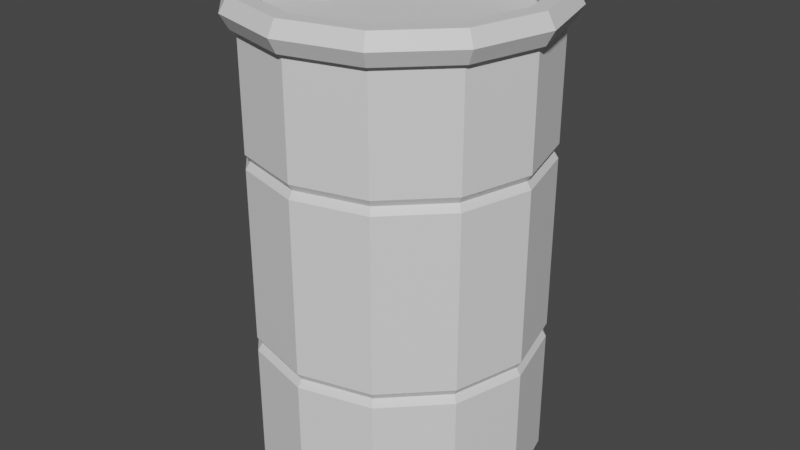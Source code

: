 # Source: Barrel.blend  (saved by Blender 3.1.7; exported with 4.5.12 LTS)
import bpy
from mathutils import Matrix  # noqa: F401  (used for matrix-valued properties, if any)

bpy.ops.wm.read_factory_settings(use_empty=True)
scene = bpy.context.scene
scene.name = 'Scene'

# ---- collections
col_collection = bpy.data.collections.new('Collection'); scene.collection.children.link(col_collection)

# ---- materials (node trees are filled in below, after node groups)
mat_material_001 = bpy.data.materials.new('Material.001')
mat_material_001.use_transparent_shadow = False
mat_material_002 = bpy.data.materials.new('Material.002')
mat_material_002.use_transparent_shadow = False
mat_material_003 = bpy.data.materials.new('Material.003')
mat_material_003.use_transparent_shadow = False

# ---- material node trees
mat_material_001.use_nodes = True; mat_material_001.node_tree.nodes.clear()
_N = mat_material_001.node_tree.nodes; _L = mat_material_001.node_tree.links
n0 = _N.new('ShaderNodeBsdfPrincipled'); n0.name = 'Principled BSDF'; n0.location = (10, 300)
n0.distribution = 'GGX'
n0.subsurface_method = 'RANDOM_WALK_SKIN'
n0.inputs[3].default_value = 1.45
n0.inputs[27].default_value = (0.0, 0.0, 0.0, 1.0)
n0.inputs[28].default_value = 1.0
n1 = _N.new('ShaderNodeOutputMaterial'); n1.name = 'Material Output'; n1.location = (300, 300)
_L.new(n0.outputs[0], n1.inputs[0])
n1.is_active_output = True
mat_material_002.use_nodes = True; mat_material_002.node_tree.nodes.clear()
_N = mat_material_002.node_tree.nodes; _L = mat_material_002.node_tree.links
n0 = _N.new('ShaderNodeBsdfPrincipled'); n0.name = 'Principled BSDF'; n0.location = (10, 300)
n0.distribution = 'GGX'
n0.subsurface_method = 'RANDOM_WALK_SKIN'
n0.inputs[3].default_value = 1.45
n0.inputs[27].default_value = (0.0, 0.0, 0.0, 1.0)
n0.inputs[28].default_value = 1.0
n1 = _N.new('ShaderNodeOutputMaterial'); n1.name = 'Material Output'; n1.location = (300, 300)
_L.new(n0.outputs[0], n1.inputs[0])
n1.is_active_output = True
mat_material_003.use_nodes = True; mat_material_003.node_tree.nodes.clear()
_N = mat_material_003.node_tree.nodes; _L = mat_material_003.node_tree.links
n0 = _N.new('ShaderNodeBsdfPrincipled'); n0.name = 'Principled BSDF'; n0.location = (10, 300)
n0.distribution = 'GGX'
n0.subsurface_method = 'RANDOM_WALK_SKIN'
n0.inputs[3].default_value = 1.45
n0.inputs[27].default_value = (0.0, 0.0, 0.0, 1.0)
n0.inputs[28].default_value = 1.0
n1 = _N.new('ShaderNodeOutputMaterial'); n1.name = 'Material Output'; n1.location = (300, 300)
_L.new(n0.outputs[0], n1.inputs[0])
n1.is_active_output = True

# ---- world
world_world = bpy.data.worlds.new('World'); scene.world = world_world
world_world.use_nodes = True; world_world.node_tree.nodes.clear()
_N = world_world.node_tree.nodes; _L = world_world.node_tree.links
n0 = _N.new('ShaderNodeOutputWorld'); n0.name = 'World Output'; n0.location = (300, 300)
n1 = _N.new('ShaderNodeBackground'); n1.name = 'Background'; n1.location = (10, 300)
n1.inputs[0].default_value = (0.05088, 0.05088, 0.05088, 1.0)
_L.new(n1.outputs[0], n0.inputs[0])
n0.is_active_output = True
world_world.color = (0.05088, 0.05088, 0.05088)
world_world.use_sun_shadow = False
world_world.sun_shadow_jitter_overblur = 0.0

# ---- meshes
me_cylinder = bpy.data.meshes.new('Cylinder')
me_cylinder.from_pydata([(0.0, 1.0, -1.493), (0.0, 1.0, 1.595), (0.5, 0.866, -1.493), (0.5, 0.866, 1.595), (0.866, 0.5, -1.493), (0.866, 0.5, 1.595), (1.0, -4.371e-08, -1.493), (1.0, -4.371e-08, 1.595), (0.866, -0.5, -1.493), (0.866, -0.5, 1.595), (0.5, -0.866, -1.493), (0.5, -0.866, 1.595), (-8.742e-08, -1.0, -1.493), (-8.742e-08, -1.0, 1.595), (-0.5, -0.866, -1.493), (-0.5, -0.866, 1.595), (-0.866, -0.5, -1.493), (-0.866, -0.5, 1.595), (-1.0, 1.192e-08, -1.493), (-1.0, 1.192e-08, 1.595), (-0.866, 0.5, -1.493), (-0.866, 0.5, 1.595), (-0.5, 0.866, -1.493), (-0.5, 0.866, 1.595), (0.0, 1.0, 0.1914), (0.5, 0.866, 0.1914), (0.866, 0.5, 0.1914), (1.0, -4.371e-08, 0.1914), (0.866, -0.5, 0.1914), (0.5, -0.866, 0.1914), (-8.742e-08, -1.0, 0.1914), (-0.5, -0.866, 0.1914), (-0.866, -0.5, 0.1914), (-1.0, 1.192e-08, 0.1914), (-0.866, 0.5, 0.1914), (-0.5, 0.866, 0.1914), (0.4841, 0.8385, -0.5586), (0.8385, 0.4841, -0.5586), (0.9682, -4.215e-08, -0.5586), (0.8385, -0.4841, -0.5586), (0.4841, -0.8385, -0.5586), (-8.555e-08, -0.9682, -0.5586), (-0.4841, -0.8385, -0.5586), (-0.8385, -0.4841, -0.5586), (-0.9682, 1.192e-08, -0.5586), (-0.8385, 0.4841, -0.5586), (-0.4841, 0.8385, -0.5586), (3.127e-10, 0.9682, -0.5586), (3.127e-10, 0.9682, 0.75), (0.4841, 0.8385, 0.75), (0.8385, 0.4841, 0.75), (0.9682, -4.184e-08, 0.75), (0.8385, -0.4841, 0.75), (0.4841, -0.8385, 0.75), (-8.586e-08, -0.9682, 0.75), (-0.4841, -0.8385, 0.75), (-0.8385, -0.4841, 0.75), (-0.9682, 1.192e-08, 0.75), (-0.8385, 0.4841, 0.75), (-0.4841, 0.8385, 0.75), (0.0, 1.0, 0.7984), (0.5, 0.866, 0.7984), (0.866, 0.5, 0.7984), (1.0, -4.371e-08, 0.7984), (0.866, -0.5, 0.7984), (0.5, -0.866, 0.7984), (-8.742e-08, -1.0, 0.7984), (-0.5, -0.866, 0.7984), (-0.866, -0.5, 0.7984), (-1.0, 1.192e-08, 0.7984), (-0.866, 0.5, 0.7984), (-0.5, 0.866, 0.7984), (0.5, 0.866, 0.7002), (0.866, 0.5, 0.7002), (1.0, -4.371e-08, 0.7002), (0.866, -0.5, 0.7002), (0.5, -0.866, 0.7002), (-8.742e-08, -1.0, 0.7002), (-0.5, -0.866, 0.7002), (-0.866, -0.5, 0.7002), (-1.0, 1.192e-08, 0.7002), (-0.866, 0.5, 0.7002), (-0.5, 0.866, 0.7002), (0.0, 1.0, 0.7002), (0.0, 1.0, -0.5089), (0.5, 0.866, -0.5089), (0.866, 0.5, -0.5089), (1.0, -4.371e-08, -0.5089), (0.866, -0.5, -0.5089), (0.5, -0.866, -0.5089), (-8.742e-08, -1.0, -0.5089), (-0.5, -0.866, -0.5089), (-0.866, -0.5, -0.5089), (-1.0, 1.192e-08, -0.5089), (-0.866, 0.5, -0.5089), (-0.5, 0.866, -0.5089), (0.5, 0.866, -0.61), (0.866, 0.5, -0.61), (1.0, -4.371e-08, -0.61), (0.866, -0.5, -0.61), (0.5, -0.866, -0.61), (-8.742e-08, -1.0, -0.61), (-0.5, -0.866, -0.61), (-0.866, -0.5, -0.61), (-1.0, 1.192e-08, -0.61), (-0.866, 0.5, -0.61), (-0.5, 0.866, -0.61), (0.0, 1.0, -0.61)], [], [(60, 1, 3, 61), (61, 3, 5, 62), (62, 5, 7, 63), (63, 7, 9, 64), (64, 9, 11, 65), (65, 11, 13, 66), (66, 13, 15, 67), (67, 15, 17, 68), (68, 17, 19, 69), (69, 19, 21, 70), (3, 1, 23, 21, 19, 17, 15, 13, 11, 9, 7, 5), (70, 21, 23, 71), (71, 23, 1, 60), (0, 2, 4, 6, 8, 10, 12, 14, 16, 18, 20, 22), (95, 35, 24, 84), (94, 34, 35, 95), (93, 33, 34, 94), (92, 32, 33, 93), (91, 31, 32, 92), (90, 30, 31, 91), (89, 29, 30, 90), (88, 28, 29, 89), (87, 27, 28, 88), (86, 26, 27, 87), (85, 25, 26, 86), (84, 24, 25, 85), (107, 47, 36, 96), (96, 36, 37, 97), (97, 37, 38, 98), (98, 38, 39, 99), (99, 39, 40, 100), (100, 40, 41, 101), (101, 41, 42, 102), (102, 42, 43, 103), (103, 43, 44, 104), (104, 44, 45, 105), (105, 45, 46, 106), (106, 46, 47, 107), (82, 59, 48, 83), (81, 58, 59, 82), (80, 57, 58, 81), (79, 56, 57, 80), (78, 55, 56, 79), (77, 54, 55, 78), (76, 53, 54, 77), (75, 52, 53, 76), (74, 51, 52, 75), (73, 50, 51, 74), (72, 49, 50, 73), (83, 48, 49, 72), (59, 71, 60, 48), (58, 70, 71, 59), (57, 69, 70, 58), (56, 68, 69, 57), (55, 67, 68, 56), (54, 66, 67, 55), (53, 65, 66, 54), (52, 64, 65, 53), (51, 63, 64, 52), (50, 62, 63, 51), (49, 61, 62, 50), (48, 60, 61, 49), (24, 83, 72, 25), (25, 72, 73, 26), (26, 73, 74, 27), (27, 74, 75, 28), (28, 75, 76, 29), (29, 76, 77, 30), (30, 77, 78, 31), (31, 78, 79, 32), (32, 79, 80, 33), (33, 80, 81, 34), (34, 81, 82, 35), (35, 82, 83, 24), (47, 84, 85, 36), (36, 85, 86, 37), (37, 86, 87, 38), (38, 87, 88, 39), (39, 88, 89, 40), (40, 89, 90, 41), (41, 90, 91, 42), (42, 91, 92, 43), (43, 92, 93, 44), (44, 93, 94, 45), (45, 94, 95, 46), (46, 95, 84, 47), (22, 106, 107, 0), (20, 105, 106, 22), (18, 104, 105, 20), (16, 103, 104, 18), (14, 102, 103, 16), (12, 101, 102, 14), (10, 100, 101, 12), (8, 99, 100, 10), (6, 98, 99, 8), (4, 97, 98, 6), (2, 96, 97, 4), (0, 107, 96, 2)])
_uv = me_cylinder.uv_layers.new(name='UVMap')
_uv.uv.foreach_set('vector', [1.0, 0.8831, 1.0, 1.0, 0.9167, 1.0, 0.9167, 0.8831, 0.9167, 0.8831, 0.9167, 1.0, 0.8333, 1.0, 0.8333, 0.8831, 0.8333, 0.8831, 0.8333, 1.0, 0.75, 1.0, 0.75, 0.8831, 0.75, 0.8831, 0.75, 1.0, 0.6667, 1.0, 0.6667, 0.8831, 0.6667, 0.8831, 0.6667, 1.0, 0.5833, 1.0, 0.5833, 0.8831, 0.5833, 0.8831, 0.5833, 1.0, 0.5, 1.0, 0.5, 0.8831, 0.5, 0.8831, 0.5, 1.0, 0.4167, 1.0, 0.4167, 0.8831, 0.4167, 0.8831, 0.4167, 1.0, 0.3333, 1.0, 0.3333, 0.8831, 0.3333, 0.8831, 0.3333, 1.0, 0.25, 1.0, 0.25, 0.8831, 0.25, 0.8831, 0.25, 1.0, 0.1667, 1.0, 0.1667, 0.8831, 0.37, 0.4578, 0.25, 0.49, 0.13, 0.4578, 0.04215, 0.37, 0.01, 0.25, 0.04215, 0.13, 0.13, 0.04215, 0.25, 0.01, 0.37, 0.04215, 0.4578, 0.13, 0.49, 0.25, 0.4578, 0.37, 0.1667, 0.8831, 0.1667, 1.0, 0.08333, 1.0, 0.08333, 0.8831, 0.08333, 0.8831, 0.08333, 1.0, 7.451e-08, 1.0, 7.451e-08, 0.8831, 0.75, 0.49, 0.87, 0.4578, 0.9578, 0.37, 0.99, 0.25, 0.9578, 0.13, 0.87, 0.04215, 0.75, 0.01, 0.63, 0.04215, 0.5422, 0.13, 0.51, 0.25, 0.5422, 0.37, 0.63, 0.4578, 0.08333, 0.6333, 0.08333, 0.75, 7.451e-08, 0.75, 7.451e-08, 0.6333, 0.1667, 0.6333, 0.1667, 0.75, 0.08333, 0.75, 0.08333, 0.6333, 0.25, 0.6333, 0.25, 0.75, 0.1667, 0.75, 0.1667, 0.6333, 0.3333, 0.6333, 0.3333, 0.75, 0.25, 0.75, 0.25, 0.6333, 0.4167, 0.6333, 0.4167, 0.75, 0.3333, 0.75, 0.3333, 0.6333, 0.5, 0.6333, 0.5, 0.75, 0.4167, 0.75, 0.4167, 0.6333, 0.5833, 0.6333, 0.5833, 0.75, 0.5, 0.75, 0.5, 0.6333, 0.6667, 0.6333, 0.6667, 0.75, 0.5833, 0.75, 0.5833, 0.6333, 0.75, 0.6333, 0.75, 0.75, 0.6667, 0.75, 0.6667, 0.6333, 0.8333, 0.6333, 0.8333, 0.75, 0.75, 0.75, 0.75, 0.6333, 0.9167, 0.6333, 0.9167, 0.75, 0.8333, 0.75, 0.8333, 0.6333, 1.0, 0.6333, 1.0, 0.75, 0.9167, 0.75, 0.9167, 0.6333, 1.0, 0.6164, 1.0, 0.625, 0.9167, 0.625, 0.9167, 0.6164, 0.9167, 0.6164, 0.9167, 0.625, 0.8333, 0.625, 0.8333, 0.6164, 0.8333, 0.6164, 0.8333, 0.625, 0.75, 0.625, 0.75, 0.6164, 0.75, 0.6164, 0.75, 0.625, 0.6667, 0.625, 0.6667, 0.6164, 0.6667, 0.6164, 0.6667, 0.625, 0.5833, 0.625, 0.5833, 0.6164, 0.5833, 0.6164, 0.5833, 0.625, 0.5, 0.625, 0.5, 0.6164, 0.5, 0.6164, 0.5, 0.625, 0.4167, 0.625, 0.4167, 0.6164, 0.4167, 0.6164, 0.4167, 0.625, 0.3333, 0.625, 0.3333, 0.6164, 0.3333, 0.6164, 0.3333, 0.625, 0.25, 0.625, 0.25, 0.6164, 0.25, 0.6164, 0.25, 0.625, 0.1667, 0.625, 0.1667, 0.6164, 0.1667, 0.6164, 0.1667, 0.625, 0.08333, 0.625, 0.08333, 0.6164, 0.08333, 0.6164, 0.08333, 0.625, 7.451e-08, 0.625, 7.451e-08, 0.6164, 0.08333, 0.8667, 0.08333, 0.875, 7.451e-08, 0.875, 7.451e-08, 0.8667, 0.1667, 0.8667, 0.1667, 0.875, 0.08333, 0.875, 0.08333, 0.8667, 0.25, 0.8667, 0.25, 0.875, 0.1667, 0.875, 0.1667, 0.8667, 0.3333, 0.8667, 0.3333, 0.875, 0.25, 0.875, 0.25, 0.8667, 0.4167, 0.8667, 0.4167, 0.875, 0.3333, 0.875, 0.3333, 0.8667, 0.5, 0.8667, 0.5, 0.875, 0.4167, 0.875, 0.4167, 0.8667, 0.5833, 0.8667, 0.5833, 0.875, 0.5, 0.875, 0.5, 0.8667, 0.6667, 0.8667, 0.6667, 0.875, 0.5833, 0.875, 0.5833, 0.8667, 0.75, 0.8667, 0.75, 0.875, 0.6667, 0.875, 0.6667, 0.8667, 0.8333, 0.8667, 0.8333, 0.875, 0.75, 0.875, 0.75, 0.8667, 0.9167, 0.8667, 0.9167, 0.875, 0.8333, 0.875, 0.8333, 0.8667, 1.0, 0.8667, 1.0, 0.875, 0.9167, 0.875, 0.9167, 0.8667, 0.08333, 0.875, 0.08333, 0.8831, 7.451e-08, 0.8831, 7.451e-08, 0.875, 0.1667, 0.875, 0.1667, 0.8831, 0.08333, 0.8831, 0.08333, 0.875, 0.25, 0.875, 0.25, 0.8831, 0.1667, 0.8831, 0.1667, 0.875, 0.3333, 0.875, 0.3333, 0.8831, 0.25, 0.8831, 0.25, 0.875, 0.4167, 0.875, 0.4167, 0.8831, 0.3333, 0.8831, 0.3333, 0.875, 0.5, 0.875, 0.5, 0.8831, 0.4167, 0.8831, 0.4167, 0.875, 0.5833, 0.875, 0.5833, 0.8831, 0.5, 0.8831, 0.5, 0.875, 0.6667, 0.875, 0.6667, 0.8831, 0.5833, 0.8831, 0.5833, 0.875, 0.75, 0.875, 0.75, 0.8831, 0.6667, 0.8831, 0.6667, 0.875, 0.8333, 0.875, 0.8333, 0.8831, 0.75, 0.8831, 0.75, 0.875, 0.9167, 0.875, 0.9167, 0.8831, 0.8333, 0.8831, 0.8333, 0.875, 1.0, 0.875, 1.0, 0.8831, 0.9167, 0.8831, 0.9167, 0.875, 1.0, 0.75, 1.0, 0.8667, 0.9167, 0.8667, 0.9167, 0.75, 0.9167, 0.75, 0.9167, 0.8667, 0.8333, 0.8667, 0.8333, 0.75, 0.8333, 0.75, 0.8333, 0.8667, 0.75, 0.8667, 0.75, 0.75, 0.75, 0.75, 0.75, 0.8667, 0.6667, 0.8667, 0.6667, 0.75, 0.6667, 0.75, 0.6667, 0.8667, 0.5833, 0.8667, 0.5833, 0.75, 0.5833, 0.75, 0.5833, 0.8667, 0.5, 0.8667, 0.5, 0.75, 0.5, 0.75, 0.5, 0.8667, 0.4167, 0.8667, 0.4167, 0.75, 0.4167, 0.75, 0.4167, 0.8667, 0.3333, 0.8667, 0.3333, 0.75, 0.3333, 0.75, 0.3333, 0.8667, 0.25, 0.8667, 0.25, 0.75, 0.25, 0.75, 0.25, 0.8667, 0.1667, 0.8667, 0.1667, 0.75, 0.1667, 0.75, 0.1667, 0.8667, 0.08333, 0.8667, 0.08333, 0.75, 0.08333, 0.75, 0.08333, 0.8667, 7.451e-08, 0.8667, 7.451e-08, 0.75, 1.0, 0.625, 1.0, 0.6333, 0.9167, 0.6333, 0.9167, 0.625, 0.9167, 0.625, 0.9167, 0.6333, 0.8333, 0.6333, 0.8333, 0.625, 0.8333, 0.625, 0.8333, 0.6333, 0.75, 0.6333, 0.75, 0.625, 0.75, 0.625, 0.75, 0.6333, 0.6667, 0.6333, 0.6667, 0.625, 0.6667, 0.625, 0.6667, 0.6333, 0.5833, 0.6333, 0.5833, 0.625, 0.5833, 0.625, 0.5833, 0.6333, 0.5, 0.6333, 0.5, 0.625, 0.5, 0.625, 0.5, 0.6333, 0.4167, 0.6333, 0.4167, 0.625, 0.4167, 0.625, 0.4167, 0.6333, 0.3333, 0.6333, 0.3333, 0.625, 0.3333, 0.625, 0.3333, 0.6333, 0.25, 0.6333, 0.25, 0.625, 0.25, 0.625, 0.25, 0.6333, 0.1667, 0.6333, 0.1667, 0.625, 0.1667, 0.625, 0.1667, 0.6333, 0.08333, 0.6333, 0.08333, 0.625, 0.08333, 0.625, 0.08333, 0.6333, 7.451e-08, 0.6333, 7.451e-08, 0.625, 0.08333, 0.5, 0.08333, 0.6164, 7.451e-08, 0.6164, 7.451e-08, 0.5, 0.1667, 0.5, 0.1667, 0.6164, 0.08333, 0.6164, 0.08333, 0.5, 0.25, 0.5, 0.25, 0.6164, 0.1667, 0.6164, 0.1667, 0.5, 0.3333, 0.5, 0.3333, 0.6164, 0.25, 0.6164, 0.25, 0.5, 0.4167, 0.5, 0.4167, 0.6164, 0.3333, 0.6164, 0.3333, 0.5, 0.5, 0.5, 0.5, 0.6164, 0.4167, 0.6164, 0.4167, 0.5, 0.5833, 0.5, 0.5833, 0.6164, 0.5, 0.6164, 0.5, 0.5, 0.6667, 0.5, 0.6667, 0.6164, 0.5833, 0.6164, 0.5833, 0.5, 0.75, 0.5, 0.75, 0.6164, 0.6667, 0.6164, 0.6667, 0.5, 0.8333, 0.5, 0.8333, 0.6164, 0.75, 0.6164, 0.75, 0.5, 0.9167, 0.5, 0.9167, 0.6164, 0.8333, 0.6164, 0.8333, 0.5, 1.0, 0.5, 1.0, 0.6164, 0.9167, 0.6164, 0.9167, 0.5])
me_cylinder.materials.append(mat_material_001)
me_cylinder.use_remesh_fix_poles = True
me_cylinder.use_remesh_preserve_attributes = False
me_cylinder.update()
me_torus = bpy.data.meshes.new('Torus')
me_torus.from_pydata([(1.18, 0.0, 0.0), (1.12, 0.0, 0.1039), (1.0, 0.0, 0.1039), (0.94, 0.0, 1.47e-17), (1.0, 0.0, -0.1039), (1.12, 0.0, -0.1039), (1.022, 0.59, 0.0), (0.9699, 0.56, 0.1039), (0.866, 0.5, 0.1039), (0.8141, 0.47, 1.47e-17), (0.866, 0.5, -0.1039), (0.9699, 0.56, -0.1039), (0.59, 1.022, 0.0), (0.56, 0.9699, 0.1039), (0.5, 0.866, 0.1039), (0.47, 0.8141, 1.47e-17), (0.5, 0.866, -0.1039), (0.56, 0.9699, -0.1039), (8.909e-08, 1.18, 0.0), (8.456e-08, 1.12, 0.1039), (7.55e-08, 1.0, 0.1039), (7.097e-08, 0.94, 1.47e-17), (7.55e-08, 1.0, -0.1039), (8.456e-08, 1.12, -0.1039), (-0.59, 1.022, 0.0), (-0.56, 0.9699, 0.1039), (-0.5, 0.866, 0.1039), (-0.47, 0.8141, 1.47e-17), (-0.5, 0.866, -0.1039), (-0.56, 0.9699, -0.1039), (-1.022, 0.59, 0.0), (-0.9699, 0.56, 0.1039), (-0.866, 0.5, 0.1039), (-0.8141, 0.47, 1.47e-17), (-0.866, 0.5, -0.1039), (-0.9699, 0.56, -0.1039), (-1.18, 1.032e-07, 0.0), (-1.12, 9.791e-08, 0.1039), (-1.0, 8.742e-08, 0.1039), (-0.94, 8.218e-08, 1.47e-17), (-1.0, 8.742e-08, -0.1039), (-1.12, 9.791e-08, -0.1039), (-1.022, -0.59, 0.0), (-0.9699, -0.56, 0.1039), (-0.866, -0.5, 0.1039), (-0.8141, -0.47, 1.47e-17), (-0.866, -0.5, -0.1039), (-0.9699, -0.56, -0.1039), (-0.59, -1.022, 0.0), (-0.56, -0.9699, 0.1039), (-0.5, -0.866, 0.1039), (-0.47, -0.8141, 1.47e-17), (-0.5, -0.866, -0.1039), (-0.56, -0.9699, -0.1039), (8.909e-08, -1.18, 0.0), (8.456e-08, -1.12, 0.1039), (7.55e-08, -1.0, 0.1039), (7.097e-08, -0.94, 1.47e-17), (7.55e-08, -1.0, -0.1039), (8.456e-08, -1.12, -0.1039), (0.59, -1.022, 0.0), (0.56, -0.9699, 0.1039), (0.5, -0.866, 0.1039), (0.47, -0.8141, 1.47e-17), (0.5, -0.866, -0.1039), (0.56, -0.9699, -0.1039), (1.022, -0.59, 0.0), (0.9699, -0.56, 0.1039), (0.866, -0.5, 0.1039), (0.8141, -0.47, 1.47e-17), (0.866, -0.5, -0.1039), (0.9699, -0.56, -0.1039)], [], [(0, 6, 7, 1), (1, 7, 8, 2), (2, 8, 9, 3), (3, 9, 10, 4), (4, 10, 11, 5), (5, 11, 6, 0), (6, 12, 13, 7), (7, 13, 14, 8), (8, 14, 15, 9), (9, 15, 16, 10), (10, 16, 17, 11), (11, 17, 12, 6), (12, 18, 19, 13), (13, 19, 20, 14), (14, 20, 21, 15), (15, 21, 22, 16), (16, 22, 23, 17), (17, 23, 18, 12), (18, 24, 25, 19), (19, 25, 26, 20), (20, 26, 27, 21), (21, 27, 28, 22), (22, 28, 29, 23), (23, 29, 24, 18), (24, 30, 31, 25), (25, 31, 32, 26), (26, 32, 33, 27), (27, 33, 34, 28), (28, 34, 35, 29), (29, 35, 30, 24), (30, 36, 37, 31), (31, 37, 38, 32), (32, 38, 39, 33), (33, 39, 40, 34), (34, 40, 41, 35), (35, 41, 36, 30), (36, 42, 43, 37), (37, 43, 44, 38), (38, 44, 45, 39), (39, 45, 46, 40), (40, 46, 47, 41), (41, 47, 42, 36), (42, 48, 49, 43), (43, 49, 50, 44), (44, 50, 51, 45), (45, 51, 52, 46), (46, 52, 53, 47), (47, 53, 48, 42), (48, 54, 55, 49), (49, 55, 56, 50), (50, 56, 57, 51), (51, 57, 58, 52), (52, 58, 59, 53), (53, 59, 54, 48), (54, 60, 61, 55), (55, 61, 62, 56), (56, 62, 63, 57), (57, 63, 64, 58), (58, 64, 65, 59), (59, 65, 60, 54), (60, 66, 67, 61), (61, 67, 68, 62), (62, 68, 69, 63), (63, 69, 70, 64), (64, 70, 71, 65), (65, 71, 66, 60), (66, 0, 1, 67), (67, 1, 2, 68), (68, 2, 3, 69), (69, 3, 4, 70), (70, 4, 5, 71), (71, 5, 0, 66)])
_uv = me_torus.uv_layers.new(name='UVMap')
_uv.uv.foreach_set('vector', [0.5, 0.5, 0.5833, 0.5, 0.5833, 0.6667, 0.5, 0.6667, 0.5, 0.6667, 0.5833, 0.6667, 0.5833, 0.8333, 0.5, 0.8333, 0.5, 0.8333, 0.5833, 0.8333, 0.5833, 1.0, 0.5, 1.0, 0.5, -1.11e-16, 0.5833, -1.11e-16, 0.5833, 0.1667, 0.5, 0.1667, 0.5, 0.1667, 0.5833, 0.1667, 0.5833, 0.3333, 0.5, 0.3333, 0.5, 0.3333, 0.5833, 0.3333, 0.5833, 0.5, 0.5, 0.5, 0.5833, 0.5, 0.6667, 0.5, 0.6667, 0.6667, 0.5833, 0.6667, 0.5833, 0.6667, 0.6667, 0.6667, 0.6667, 0.8333, 0.5833, 0.8333, 0.5833, 0.8333, 0.6667, 0.8333, 0.6667, 1.0, 0.5833, 1.0, 0.5833, -1.11e-16, 0.6667, -1.11e-16, 0.6667, 0.1667, 0.5833, 0.1667, 0.5833, 0.1667, 0.6667, 0.1667, 0.6667, 0.3333, 0.5833, 0.3333, 0.5833, 0.3333, 0.6667, 0.3333, 0.6667, 0.5, 0.5833, 0.5, 0.6667, 0.5, 0.75, 0.5, 0.75, 0.6667, 0.6667, 0.6667, 0.6667, 0.6667, 0.75, 0.6667, 0.75, 0.8333, 0.6667, 0.8333, 0.6667, 0.8333, 0.75, 0.8333, 0.75, 1.0, 0.6667, 1.0, 0.6667, -1.11e-16, 0.75, -1.11e-16, 0.75, 0.1667, 0.6667, 0.1667, 0.6667, 0.1667, 0.75, 0.1667, 0.75, 0.3333, 0.6667, 0.3333, 0.6667, 0.3333, 0.75, 0.3333, 0.75, 0.5, 0.6667, 0.5, 0.75, 0.5, 0.8333, 0.5, 0.8333, 0.6667, 0.75, 0.6667, 0.75, 0.6667, 0.8333, 0.6667, 0.8333, 0.8333, 0.75, 0.8333, 0.75, 0.8333, 0.8333, 0.8333, 0.8333, 1.0, 0.75, 1.0, 0.75, -1.11e-16, 0.8333, -1.11e-16, 0.8333, 0.1667, 0.75, 0.1667, 0.75, 0.1667, 0.8333, 0.1667, 0.8333, 0.3333, 0.75, 0.3333, 0.75, 0.3333, 0.8333, 0.3333, 0.8333, 0.5, 0.75, 0.5, 0.8333, 0.5, 0.9167, 0.5, 0.9167, 0.6667, 0.8333, 0.6667, 0.8333, 0.6667, 0.9167, 0.6667, 0.9167, 0.8333, 0.8333, 0.8333, 0.8333, 0.8333, 0.9167, 0.8333, 0.9167, 1.0, 0.8333, 1.0, 0.8333, -1.11e-16, 0.9167, -1.11e-16, 0.9167, 0.1667, 0.8333, 0.1667, 0.8333, 0.1667, 0.9167, 0.1667, 0.9167, 0.3333, 0.8333, 0.3333, 0.8333, 0.3333, 0.9167, 0.3333, 0.9167, 0.5, 0.8333, 0.5, 0.9167, 0.5, 1.0, 0.5, 1.0, 0.6667, 0.9167, 0.6667, 0.9167, 0.6667, 1.0, 0.6667, 1.0, 0.8333, 0.9167, 0.8333, 0.9167, 0.8333, 1.0, 0.8333, 1.0, 1.0, 0.9167, 1.0, 0.9167, -1.11e-16, 1.0, -1.11e-16, 1.0, 0.1667, 0.9167, 0.1667, 0.9167, 0.1667, 1.0, 0.1667, 1.0, 0.3333, 0.9167, 0.3333, 0.9167, 0.3333, 1.0, 0.3333, 1.0, 0.5, 0.9167, 0.5, 2.22e-16, 0.5, 0.08333, 0.5, 0.08333, 0.6667, 2.22e-16, 0.6667, 2.22e-16, 0.6667, 0.08333, 0.6667, 0.08333, 0.8333, 2.22e-16, 0.8333, 2.22e-16, 0.8333, 0.08333, 0.8333, 0.08333, 1.0, 2.22e-16, 1.0, 2.22e-16, -1.11e-16, 0.08333, -1.11e-16, 0.08333, 0.1667, 2.22e-16, 0.1667, 2.22e-16, 0.1667, 0.08333, 0.1667, 0.08333, 0.3333, 2.22e-16, 0.3333, 2.22e-16, 0.3333, 0.08333, 0.3333, 0.08333, 0.5, 2.22e-16, 0.5, 0.08333, 0.5, 0.1667, 0.5, 0.1667, 0.6667, 0.08333, 0.6667, 0.08333, 0.6667, 0.1667, 0.6667, 0.1667, 0.8333, 0.08333, 0.8333, 0.08333, 0.8333, 0.1667, 0.8333, 0.1667, 1.0, 0.08333, 1.0, 0.08333, -1.11e-16, 0.1667, -1.11e-16, 0.1667, 0.1667, 0.08333, 0.1667, 0.08333, 0.1667, 0.1667, 0.1667, 0.1667, 0.3333, 0.08333, 0.3333, 0.08333, 0.3333, 0.1667, 0.3333, 0.1667, 0.5, 0.08333, 0.5, 0.1667, 0.5, 0.25, 0.5, 0.25, 0.6667, 0.1667, 0.6667, 0.1667, 0.6667, 0.25, 0.6667, 0.25, 0.8333, 0.1667, 0.8333, 0.1667, 0.8333, 0.25, 0.8333, 0.25, 1.0, 0.1667, 1.0, 0.1667, -1.11e-16, 0.25, -1.11e-16, 0.25, 0.1667, 0.1667, 0.1667, 0.1667, 0.1667, 0.25, 0.1667, 0.25, 0.3333, 0.1667, 0.3333, 0.1667, 0.3333, 0.25, 0.3333, 0.25, 0.5, 0.1667, 0.5, 0.25, 0.5, 0.3333, 0.5, 0.3333, 0.6667, 0.25, 0.6667, 0.25, 0.6667, 0.3333, 0.6667, 0.3333, 0.8333, 0.25, 0.8333, 0.25, 0.8333, 0.3333, 0.8333, 0.3333, 1.0, 0.25, 1.0, 0.25, -1.11e-16, 0.3333, -1.11e-16, 0.3333, 0.1667, 0.25, 0.1667, 0.25, 0.1667, 0.3333, 0.1667, 0.3333, 0.3333, 0.25, 0.3333, 0.25, 0.3333, 0.3333, 0.3333, 0.3333, 0.5, 0.25, 0.5, 0.3333, 0.5, 0.4167, 0.5, 0.4167, 0.6667, 0.3333, 0.6667, 0.3333, 0.6667, 0.4167, 0.6667, 0.4167, 0.8333, 0.3333, 0.8333, 0.3333, 0.8333, 0.4167, 0.8333, 0.4167, 1.0, 0.3333, 1.0, 0.3333, -1.11e-16, 0.4167, -1.11e-16, 0.4167, 0.1667, 0.3333, 0.1667, 0.3333, 0.1667, 0.4167, 0.1667, 0.4167, 0.3333, 0.3333, 0.3333, 0.3333, 0.3333, 0.4167, 0.3333, 0.4167, 0.5, 0.3333, 0.5, 0.4167, 0.5, 0.5, 0.5, 0.5, 0.6667, 0.4167, 0.6667, 0.4167, 0.6667, 0.5, 0.6667, 0.5, 0.8333, 0.4167, 0.8333, 0.4167, 0.8333, 0.5, 0.8333, 0.5, 1.0, 0.4167, 1.0, 0.4167, -1.11e-16, 0.5, -1.11e-16, 0.5, 0.1667, 0.4167, 0.1667, 0.4167, 0.1667, 0.5, 0.1667, 0.5, 0.3333, 0.4167, 0.3333, 0.4167, 0.3333, 0.5, 0.3333, 0.5, 0.5, 0.4167, 0.5])
me_torus.materials.append(mat_material_002)
me_torus.use_remesh_fix_poles = True
me_torus.use_remesh_preserve_attributes = False
me_torus.update()
me_cylinder_002 = bpy.data.meshes.new('Cylinder.002')
me_cylinder_002.from_pydata([(0.0, 1.0, -1.0), (0.0, 1.0, 1.0), (0.5, 0.866, -1.0), (0.5, 0.866, 1.0), (0.866, 0.5, -1.0), (0.866, 0.5, 1.0), (1.0, -4.371e-08, -1.0), (1.0, -4.371e-08, 1.0), (0.866, -0.5, -1.0), (0.866, -0.5, 1.0), (0.5, -0.866, -1.0), (0.5, -0.866, 1.0), (-8.742e-08, -1.0, -1.0), (-8.742e-08, -1.0, 1.0), (-0.5, -0.866, -1.0), (-0.5, -0.866, 1.0), (-0.866, -0.5, -1.0), (-0.866, -0.5, 1.0), (-1.0, 1.192e-08, -1.0), (-1.0, 1.192e-08, 1.0), (-0.866, 0.5, -1.0), (-0.866, 0.5, 1.0), (-0.5, 0.866, -1.0), (-0.5, 0.866, 1.0)], [], [(0, 1, 3, 2), (2, 3, 5, 4), (4, 5, 7, 6), (6, 7, 9, 8), (8, 9, 11, 10), (10, 11, 13, 12), (12, 13, 15, 14), (14, 15, 17, 16), (16, 17, 19, 18), (18, 19, 21, 20), (20, 21, 23, 22), (22, 23, 1, 0), (0, 2, 4, 6, 8, 10, 12, 14, 16, 18, 20, 22)])
_uv = me_cylinder_002.uv_layers.new(name='UVMap')
_uv.uv.foreach_set('vector', [1.0, 0.5, 1.0, 1.0, 0.9167, 1.0, 0.9167, 0.5, 0.9167, 0.5, 0.9167, 1.0, 0.8333, 1.0, 0.8333, 0.5, 0.8333, 0.5, 0.8333, 1.0, 0.75, 1.0, 0.75, 0.5, 0.75, 0.5, 0.75, 1.0, 0.6667, 1.0, 0.6667, 0.5, 0.6667, 0.5, 0.6667, 1.0, 0.5833, 1.0, 0.5833, 0.5, 0.5833, 0.5, 0.5833, 1.0, 0.5, 1.0, 0.5, 0.5, 0.5, 0.5, 0.5, 1.0, 0.4167, 1.0, 0.4167, 0.5, 0.4167, 0.5, 0.4167, 1.0, 0.3333, 1.0, 0.3333, 0.5, 0.3333, 0.5, 0.3333, 1.0, 0.25, 1.0, 0.25, 0.5, 0.25, 0.5, 0.25, 1.0, 0.1667, 1.0, 0.1667, 0.5, 0.1667, 0.5, 0.1667, 1.0, 0.08333, 1.0, 0.08333, 0.5, 0.08333, 0.5, 0.08333, 1.0, 7.451e-08, 1.0, 7.451e-08, 0.5, 0.75, 0.49, 0.87, 0.4578, 0.9578, 0.37, 0.99, 0.25, 0.9578, 0.13, 0.87, 0.04215, 0.75, 0.01, 0.63, 0.04215, 0.5422, 0.13, 0.51, 0.25, 0.5422, 0.37, 0.63, 0.4578])
me_cylinder_002.materials.append(mat_material_003)
me_cylinder_002.use_remesh_fix_poles = True
me_cylinder_002.use_remesh_preserve_attributes = False
me_cylinder_002.update()

# ---- objects
ob_cylinder = bpy.data.objects.new('Cylinder', me_cylinder)
ob_torus = bpy.data.objects.new('Torus', me_torus)
ob_cylinder_001 = bpy.data.objects.new('Cylinder.001', me_cylinder_002)

# ---- transforms, parenting, visibility, modifiers, constraints
ob_cylinder.location = (0.0, 0.0, 0.0)
ob_torus.parent = ob_cylinder
ob_torus.location = (0.0, 0.0, 1.683)
ob_torus.scale = (0.928, 0.928, 0.9621)
ob_cylinder_001.parent = ob_cylinder
ob_cylinder_001.location = (-0.644, 0.0, 1.552)
ob_cylinder_001.scale = (-0.1088, -0.1088, -0.1088)

# ---- collection membership
col_collection.objects.link(ob_cylinder)
col_collection.objects.link(ob_torus)
col_collection.objects.link(ob_cylinder_001)

# ---- scene / render settings (as saved in the file)
scene.frame_start = 1; scene.frame_end = 250; scene.frame_set(1)
scene.render.engine = 'BLENDER_EEVEE_NEXT'
scene.cycles.sampling_pattern = 'TABULATED_SOBOL'
scene.cycles.use_light_tree = False
scene.view_settings.view_transform = 'Filmic'
bpy.context.view_layer.update()

# ---- added for rendering (the .blend has no active camera and no usable light): camera, sun
cam_auto = bpy.data.cameras.new('AutoCamera')
cam_auto.lens = 50.0
cam_auto.sensor_width = 36.0
cam_auto.clip_end = 1000.0
ob_auto_camera = bpy.data.objects.new('AutoCamera', cam_auto)
scene.collection.objects.link(ob_auto_camera)
ob_auto_camera.location = (4.17164, -5.00597, 3.48248)
ob_auto_camera.rotation_euler = (1.09748, -7.21219e-08, 0.694738)
scene.camera = ob_auto_camera
light_auto_sun = bpy.data.lights.new('AutoSun', 'SUN')
light_auto_sun.energy = 3.0
light_auto_sun.angle = 0.0523599
ob_auto_sun = bpy.data.objects.new('AutoSun', light_auto_sun)
scene.collection.objects.link(ob_auto_sun)
ob_auto_sun.rotation_euler = (0.872665, 0.174533, 0.523599)
bpy.context.view_layer.update()
